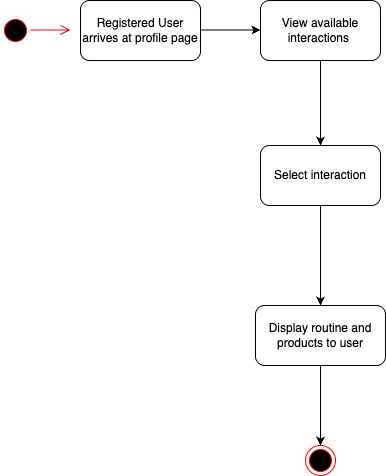

The diagram above was exported from draw.io. Its source (the exported page's mxGraphModel, read from the mxfile embedded in the PNG):
<mxGraphModel dx="-806" dy="2639" grid="1" gridSize="10" guides="1" tooltips="1" connect="1" arrows="1" fold="1" page="1" pageScale="1" pageWidth="2000" pageHeight="2000" math="0" shadow="0">
  <root>
    <mxCell id="0" />
    <mxCell id="1" parent="0" />
    <mxCell id="Ag6K4jf3vx_7atjtcY9t-1" value="" style="ellipse;html=1;shape=startState;fillColor=#000000;strokeColor=#ff0000;" parent="1" vertex="1">
      <mxGeometry x="2140" y="-1840" width="30" height="30" as="geometry" />
    </mxCell>
    <mxCell id="Ag6K4jf3vx_7atjtcY9t-2" value="" style="edgeStyle=orthogonalEdgeStyle;html=1;verticalAlign=bottom;endArrow=open;endSize=8;strokeColor=#ff0000;rounded=0;entryX=0;entryY=0.5;entryDx=0;entryDy=0;" parent="1" edge="1">
      <mxGeometry relative="1" as="geometry">
        <mxPoint x="2210" y="-1825.48" as="targetPoint" />
        <mxPoint x="2170" y="-1825.48" as="sourcePoint" />
        <Array as="points">
          <mxPoint x="2190" y="-1825.77" />
          <mxPoint x="2190" y="-1825.77" />
        </Array>
      </mxGeometry>
    </mxCell>
    <mxCell id="Ag6K4jf3vx_7atjtcY9t-3" value="Registered User arrives at profile page" style="rounded=1;whiteSpace=wrap;html=1;" parent="1" vertex="1">
      <mxGeometry x="2220" y="-1855" width="120" height="60" as="geometry" />
    </mxCell>
    <mxCell id="Ag6K4jf3vx_7atjtcY9t-4" value="" style="edgeStyle=orthogonalEdgeStyle;rounded=0;orthogonalLoop=1;jettySize=auto;html=1;" parent="1" edge="1">
      <mxGeometry relative="1" as="geometry">
        <mxPoint x="2340" y="-1825.5" as="sourcePoint" />
        <mxPoint x="2400" y="-1825.5" as="targetPoint" />
      </mxGeometry>
    </mxCell>
    <mxCell id="Ag6K4jf3vx_7atjtcY9t-21" value="" style="edgeStyle=orthogonalEdgeStyle;rounded=0;orthogonalLoop=1;jettySize=auto;html=1;exitX=0.5;exitY=1;exitDx=0;exitDy=0;entryX=0.5;entryY=0;entryDx=0;entryDy=0;" parent="1" source="Ag6K4jf3vx_7atjtcY9t-75" target="Ag6K4jf3vx_7atjtcY9t-26" edge="1">
      <mxGeometry relative="1" as="geometry">
        <mxPoint x="2580" y="-1240" as="sourcePoint" />
        <mxPoint x="2475" y="-1150" as="targetPoint" />
      </mxGeometry>
    </mxCell>
    <mxCell id="Ag6K4jf3vx_7atjtcY9t-26" value="" style="ellipse;html=1;shape=endState;fillColor=#000000;strokeColor=#ff0000;" parent="1" vertex="1">
      <mxGeometry x="2445" y="-1410" width="30" height="30" as="geometry" />
    </mxCell>
    <mxCell id="Ag6K4jf3vx_7atjtcY9t-69" value="Select interaction" style="rounded=1;whiteSpace=wrap;html=1;" parent="1" vertex="1">
      <mxGeometry x="2400" y="-1710" width="120" height="60" as="geometry" />
    </mxCell>
    <mxCell id="Ag6K4jf3vx_7atjtcY9t-75" value="Display routine and products to user" style="rounded=1;whiteSpace=wrap;html=1;" parent="1" vertex="1">
      <mxGeometry x="2395" y="-1550" width="130" height="60" as="geometry" />
    </mxCell>
    <mxCell id="Ag6K4jf3vx_7atjtcY9t-76" value="" style="edgeStyle=orthogonalEdgeStyle;rounded=0;orthogonalLoop=1;jettySize=auto;html=1;exitX=0.5;exitY=1;exitDx=0;exitDy=0;entryX=0.5;entryY=0;entryDx=0;entryDy=0;" parent="1" source="Ag6K4jf3vx_7atjtcY9t-69" target="Ag6K4jf3vx_7atjtcY9t-75" edge="1">
      <mxGeometry relative="1" as="geometry">
        <mxPoint x="2645" y="-1350" as="sourcePoint" />
        <mxPoint x="2660" y="-1420" as="targetPoint" />
      </mxGeometry>
    </mxCell>
    <mxCell id="1BBvJ9BtOODpkThPaTeN-2" value="View available interactions&amp;nbsp;" style="rounded=1;whiteSpace=wrap;html=1;" parent="1" vertex="1">
      <mxGeometry x="2400" y="-1855" width="120" height="60" as="geometry" />
    </mxCell>
    <mxCell id="1BBvJ9BtOODpkThPaTeN-3" value="" style="edgeStyle=orthogonalEdgeStyle;rounded=0;orthogonalLoop=1;jettySize=auto;html=1;exitX=0.5;exitY=1;exitDx=0;exitDy=0;entryX=0.5;entryY=0;entryDx=0;entryDy=0;" parent="1" source="1BBvJ9BtOODpkThPaTeN-2" target="Ag6K4jf3vx_7atjtcY9t-69" edge="1">
      <mxGeometry relative="1" as="geometry">
        <mxPoint x="2480" y="-1640" as="sourcePoint" />
        <mxPoint x="2670" y="-1410" as="targetPoint" />
      </mxGeometry>
    </mxCell>
  </root>
</mxGraphModel>